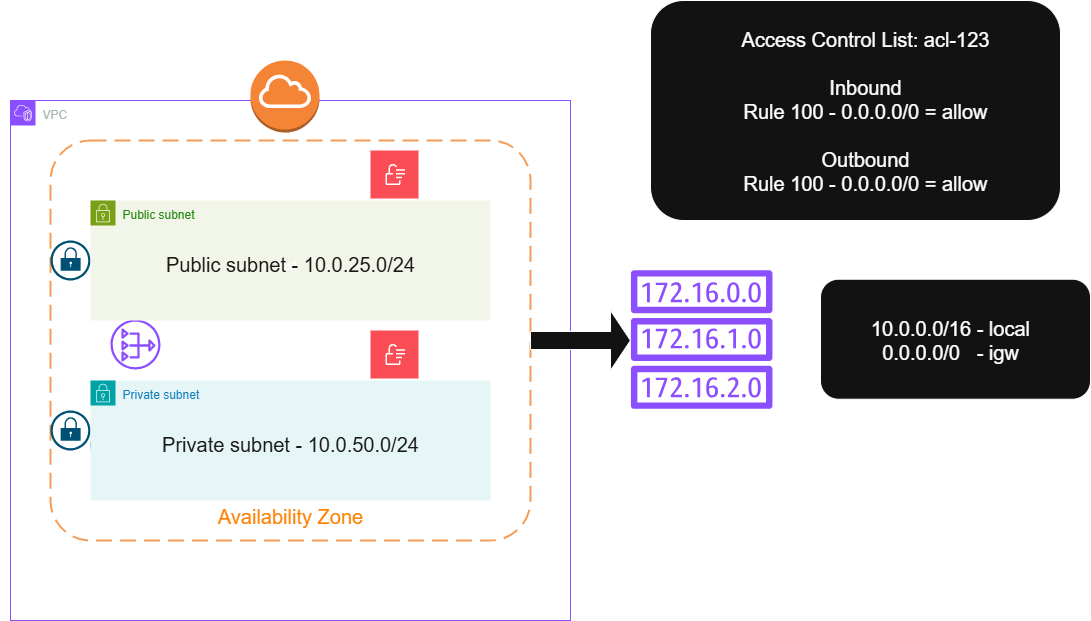

The diagram above was exported from draw.io. Its source (the exported page's mxGraphModel, read from the mxfile embedded in the PNG):
<mxGraphModel dx="1572" dy="1032" grid="1" gridSize="10" guides="1" tooltips="1" connect="1" arrows="1" fold="1" page="1" pageScale="1" pageWidth="1169" pageHeight="827" math="0" shadow="0">
  <root>
    <mxCell id="0" />
    <mxCell id="1" parent="0" />
    <mxCell id="0ujDojKzg2wQ1Gt16u90-56" value="" style="rounded=1;whiteSpace=wrap;html=1;" vertex="1" parent="1">
      <mxGeometry x="680" y="60" width="410" height="220" as="geometry" />
    </mxCell>
    <mxCell id="0ujDojKzg2wQ1Gt16u90-25" value="" style="rounded=1;whiteSpace=wrap;html=1;" vertex="1" parent="1">
      <mxGeometry x="850" y="338.72" width="270" height="120" as="geometry" />
    </mxCell>
    <mxCell id="0ujDojKzg2wQ1Gt16u90-1" value="VPC" style="points=[[0,0],[0.25,0],[0.5,0],[0.75,0],[1,0],[1,0.25],[1,0.5],[1,0.75],[1,1],[0.75,1],[0.5,1],[0.25,1],[0,1],[0,0.75],[0,0.5],[0,0.25]];outlineConnect=0;gradientColor=none;html=1;whiteSpace=wrap;fontSize=12;fontStyle=0;container=1;pointerEvents=0;collapsible=0;recursiveResize=0;shape=mxgraph.aws4.group;grIcon=mxgraph.aws4.group_vpc2;strokeColor=#8C4FFF;fillColor=none;verticalAlign=top;align=left;spacingLeft=30;fontColor=#AAB7B8;dashed=0;" vertex="1" parent="1">
      <mxGeometry x="40" y="160" width="560" height="520" as="geometry" />
    </mxCell>
    <mxCell id="0ujDojKzg2wQ1Gt16u90-37" value="" style="sketch=0;points=[[0.5,0,0],[1,0.5,0],[0.5,1,0],[0,0.5,0],[0.145,0.145,0],[0.8555,0.145,0],[0.855,0.8555,0],[0.145,0.855,0]];verticalLabelPosition=bottom;html=1;verticalAlign=top;aspect=fixed;align=center;pointerEvents=1;shape=mxgraph.cisco19.lock;fillColor=#005073;strokeColor=none;" vertex="1" parent="0ujDojKzg2wQ1Gt16u90-1">
      <mxGeometry x="80" y="320" width="50" height="50" as="geometry" />
    </mxCell>
    <mxCell id="0ujDojKzg2wQ1Gt16u90-3" value="" style="outlineConnect=0;dashed=0;verticalLabelPosition=bottom;verticalAlign=top;align=center;html=1;shape=mxgraph.aws3.internet_gateway;fillColor=#F58536;gradientColor=none;" vertex="1" parent="0ujDojKzg2wQ1Gt16u90-1">
      <mxGeometry x="240" y="-40" width="69" height="72" as="geometry" />
    </mxCell>
    <mxCell id="0ujDojKzg2wQ1Gt16u90-12" value="Availability Zone" style="text;html=1;align=center;verticalAlign=middle;whiteSpace=wrap;rounded=0;fontSize=20;fontColor=#FF8000;" vertex="1" parent="0ujDojKzg2wQ1Gt16u90-1">
      <mxGeometry x="200" y="400" width="160" height="30" as="geometry" />
    </mxCell>
    <mxCell id="0ujDojKzg2wQ1Gt16u90-13" value="VPC 10.0.0.0/16" style="text;html=1;align=center;verticalAlign=middle;whiteSpace=wrap;rounded=0;fontSize=20;" vertex="1" parent="0ujDojKzg2wQ1Gt16u90-1">
      <mxGeometry x="195" y="470" width="170" height="30" as="geometry" />
    </mxCell>
    <mxCell id="0ujDojKzg2wQ1Gt16u90-2" value="" style="rounded=1;arcSize=10;dashed=1;strokeColor=#F59D56;fillColor=none;gradientColor=none;dashPattern=8 4;strokeWidth=2;" vertex="1" parent="0ujDojKzg2wQ1Gt16u90-1">
      <mxGeometry x="40" y="40" width="480" height="400" as="geometry" />
    </mxCell>
    <mxCell id="0ujDojKzg2wQ1Gt16u90-38" value="" style="sketch=0;points=[[0.5,0,0],[1,0.5,0],[0.5,1,0],[0,0.5,0],[0.145,0.145,0],[0.8555,0.145,0],[0.855,0.8555,0],[0.145,0.855,0]];verticalLabelPosition=bottom;html=1;verticalAlign=top;aspect=fixed;align=center;pointerEvents=1;shape=mxgraph.cisco19.lock;fillColor=#005073;strokeColor=none;" vertex="1" parent="0ujDojKzg2wQ1Gt16u90-1">
      <mxGeometry x="40" y="310" width="40" height="40" as="geometry" />
    </mxCell>
    <mxCell id="0ujDojKzg2wQ1Gt16u90-39" value="ACL Rules" style="shape=rect;fillColor=#FA4D56;aspect=fixed;resizable=0;labelPosition=center;verticalLabelPosition=bottom;align=center;verticalAlign=top;strokeColor=none;fontSize=14;" vertex="1" parent="0ujDojKzg2wQ1Gt16u90-1">
      <mxGeometry x="360" y="50" width="48" height="48" as="geometry" />
    </mxCell>
    <mxCell id="0ujDojKzg2wQ1Gt16u90-40" value="" style="fillColor=#ffffff;strokeColor=none;dashed=0;outlineConnect=0;html=1;labelPosition=center;verticalLabelPosition=bottom;verticalAlign=top;part=1;movable=0;resizable=0;rotatable=0;shape=mxgraph.ibm_cloud.subnet-acl-rules" vertex="1" parent="0ujDojKzg2wQ1Gt16u90-39">
      <mxGeometry width="24" height="24" relative="1" as="geometry">
        <mxPoint x="12" y="12" as="offset" />
      </mxGeometry>
    </mxCell>
    <mxCell id="0ujDojKzg2wQ1Gt16u90-46" value="" style="sketch=0;points=[[0.5,0,0],[1,0.5,0],[0.5,1,0],[0,0.5,0],[0.145,0.145,0],[0.8555,0.145,0],[0.855,0.8555,0],[0.145,0.855,0]];verticalLabelPosition=bottom;html=1;verticalAlign=top;aspect=fixed;align=center;pointerEvents=1;shape=mxgraph.cisco19.lock;fillColor=#005073;strokeColor=none;" vertex="1" parent="0ujDojKzg2wQ1Gt16u90-1">
      <mxGeometry x="40" y="140" width="40" height="40" as="geometry" />
    </mxCell>
    <mxCell id="0ujDojKzg2wQ1Gt16u90-47" value="ACL Rules" style="shape=rect;fillColor=#FA4D56;aspect=fixed;resizable=0;labelPosition=center;verticalLabelPosition=bottom;align=center;verticalAlign=top;strokeColor=none;fontSize=14;" vertex="1" parent="0ujDojKzg2wQ1Gt16u90-1">
      <mxGeometry x="360" y="230" width="48" height="48" as="geometry" />
    </mxCell>
    <mxCell id="0ujDojKzg2wQ1Gt16u90-48" value="" style="fillColor=#ffffff;strokeColor=none;dashed=0;outlineConnect=0;html=1;labelPosition=center;verticalLabelPosition=bottom;verticalAlign=top;part=1;movable=0;resizable=0;rotatable=0;shape=mxgraph.ibm_cloud.subnet-acl-rules" vertex="1" parent="0ujDojKzg2wQ1Gt16u90-47">
      <mxGeometry width="24" height="24" relative="1" as="geometry">
        <mxPoint x="12" y="12" as="offset" />
      </mxGeometry>
    </mxCell>
    <mxCell id="0ujDojKzg2wQ1Gt16u90-49" value="ACL-123" style="text;html=1;align=center;verticalAlign=middle;whiteSpace=wrap;rounded=0;fontSize=20;" vertex="1" parent="0ujDojKzg2wQ1Gt16u90-1">
      <mxGeometry x="410" y="59" width="90" height="30" as="geometry" />
    </mxCell>
    <mxCell id="0ujDojKzg2wQ1Gt16u90-58" value="" style="sketch=0;outlineConnect=0;fontColor=#232F3E;gradientColor=none;fillColor=#8C4FFF;strokeColor=none;dashed=0;verticalLabelPosition=bottom;verticalAlign=top;align=center;html=1;fontSize=12;fontStyle=0;aspect=fixed;pointerEvents=1;shape=mxgraph.aws4.nat_gateway;" vertex="1" parent="0ujDojKzg2wQ1Gt16u90-1">
      <mxGeometry x="100" y="219" width="50" height="50" as="geometry" />
    </mxCell>
    <mxCell id="0ujDojKzg2wQ1Gt16u90-59" value="NAT Gateway" style="text;html=1;align=center;verticalAlign=middle;whiteSpace=wrap;rounded=0;fontSize=20;" vertex="1" parent="0ujDojKzg2wQ1Gt16u90-1">
      <mxGeometry x="150" y="230" width="140" height="30" as="geometry" />
    </mxCell>
    <mxCell id="0ujDojKzg2wQ1Gt16u90-62" value="ACL-123" style="text;html=1;align=center;verticalAlign=middle;whiteSpace=wrap;rounded=0;fontSize=20;" vertex="1" parent="0ujDojKzg2wQ1Gt16u90-1">
      <mxGeometry x="408" y="239" width="90" height="30" as="geometry" />
    </mxCell>
    <mxCell id="0ujDojKzg2wQ1Gt16u90-5" value="Public subnet" style="points=[[0,0],[0.25,0],[0.5,0],[0.75,0],[1,0],[1,0.25],[1,0.5],[1,0.75],[1,1],[0.75,1],[0.5,1],[0.25,1],[0,1],[0,0.75],[0,0.5],[0,0.25]];outlineConnect=0;gradientColor=none;html=1;whiteSpace=wrap;fontSize=12;fontStyle=0;container=1;pointerEvents=0;collapsible=0;recursiveResize=0;shape=mxgraph.aws4.group;grIcon=mxgraph.aws4.group_security_group;grStroke=0;strokeColor=#7AA116;fillColor=#F2F6E8;verticalAlign=top;align=left;spacingLeft=30;fontColor=#248814;dashed=0;" vertex="1" parent="1">
      <mxGeometry x="120" y="260" width="400" height="120" as="geometry" />
    </mxCell>
    <mxCell id="0ujDojKzg2wQ1Gt16u90-14" value="Text" style="text;html=1;align=center;verticalAlign=middle;whiteSpace=wrap;rounded=0;" vertex="1" parent="0ujDojKzg2wQ1Gt16u90-5">
      <mxGeometry x="164.5" y="50" width="60" height="30" as="geometry" />
    </mxCell>
    <mxCell id="0ujDojKzg2wQ1Gt16u90-15" value="&lt;div&gt;Public subnet - 10.0.25.0/24&lt;/div&gt;&lt;div&gt;&lt;br&gt;&lt;/div&gt;" style="text;html=1;align=center;verticalAlign=middle;whiteSpace=wrap;rounded=0;fontSize=20;fontColor=#1A1A1A;" vertex="1" parent="0ujDojKzg2wQ1Gt16u90-5">
      <mxGeometry x="55" y="60" width="290" height="30" as="geometry" />
    </mxCell>
    <mxCell id="0ujDojKzg2wQ1Gt16u90-9" value="" style="sketch=0;outlineConnect=0;fontColor=#232F3E;gradientColor=none;fillColor=#8C4FFF;strokeColor=none;dashed=0;verticalLabelPosition=bottom;verticalAlign=top;align=center;html=1;fontSize=12;fontStyle=0;aspect=fixed;pointerEvents=1;shape=mxgraph.aws4.route_table;" vertex="1" parent="1">
      <mxGeometry x="660" y="329.64" width="142.37" height="138.72" as="geometry" />
    </mxCell>
    <mxCell id="0ujDojKzg2wQ1Gt16u90-10" value="&lt;div&gt;10.0.0.0/16 - local&lt;/div&gt;&lt;div&gt;0.0.0.0/0&amp;nbsp; &amp;nbsp;- igw&lt;/div&gt;" style="text;html=1;align=center;verticalAlign=middle;whiteSpace=wrap;rounded=0;fontSize=20;" vertex="1" parent="1">
      <mxGeometry x="890" y="384" width="180" height="30" as="geometry" />
    </mxCell>
    <mxCell id="0ujDojKzg2wQ1Gt16u90-11" value="Internet Gateway" style="text;html=1;align=center;verticalAlign=middle;whiteSpace=wrap;rounded=0;fontSize=20;" vertex="1" parent="1">
      <mxGeometry x="225" y="80" width="190" height="30" as="geometry" />
    </mxCell>
    <mxCell id="0ujDojKzg2wQ1Gt16u90-28" value="" style="shape=singleArrow;whiteSpace=wrap;html=1;" vertex="1" parent="1">
      <mxGeometry x="560" y="370" width="100" height="60" as="geometry" />
    </mxCell>
    <mxCell id="0ujDojKzg2wQ1Gt16u90-30" value="&lt;div&gt;My VPC&lt;/div&gt;&lt;div&gt;&lt;br&gt;&lt;/div&gt;" style="text;html=1;align=center;verticalAlign=middle;whiteSpace=wrap;rounded=0;fontSize=20;" vertex="1" parent="1">
      <mxGeometry x="30" y="120" width="100" height="30" as="geometry" />
    </mxCell>
    <mxCell id="0ujDojKzg2wQ1Gt16u90-35" value="Private subnet" style="points=[[0,0],[0.25,0],[0.5,0],[0.75,0],[1,0],[1,0.25],[1,0.5],[1,0.75],[1,1],[0.75,1],[0.5,1],[0.25,1],[0,1],[0,0.75],[0,0.5],[0,0.25]];outlineConnect=0;gradientColor=none;html=1;whiteSpace=wrap;fontSize=12;fontStyle=0;container=1;pointerEvents=0;collapsible=0;recursiveResize=0;shape=mxgraph.aws4.group;grIcon=mxgraph.aws4.group_security_group;grStroke=0;strokeColor=#00A4A6;fillColor=#E6F6F7;verticalAlign=top;align=left;spacingLeft=30;fontColor=#147EBA;dashed=0;" vertex="1" parent="1">
      <mxGeometry x="120" y="440" width="400" height="120" as="geometry" />
    </mxCell>
    <mxCell id="0ujDojKzg2wQ1Gt16u90-51" value="&lt;div&gt;Private subnet - 10.0.50.0/24&lt;/div&gt;&lt;div&gt;&lt;br&gt;&lt;/div&gt;" style="text;html=1;align=center;verticalAlign=middle;whiteSpace=wrap;rounded=0;fontColor=#1A1A1A;fontSize=20;" vertex="1" parent="0ujDojKzg2wQ1Gt16u90-35">
      <mxGeometry x="70" y="60" width="260" height="30" as="geometry" />
    </mxCell>
    <mxCell id="0ujDojKzg2wQ1Gt16u90-53" value="&lt;div&gt;Access Control List: acl-123&lt;/div&gt;&lt;div&gt;&lt;br&gt;&lt;/div&gt;&lt;div&gt;Inbound&lt;/div&gt;&lt;div&gt;Rule 100 - 0.0.0.0/0 = allow&lt;/div&gt;&lt;div&gt;&lt;br&gt;&lt;/div&gt;&lt;div&gt;Outbound&lt;/div&gt;&lt;div&gt;Rule 100 - 0.0.0.0/0 = allow&lt;/div&gt;" style="text;html=1;align=center;verticalAlign=middle;whiteSpace=wrap;rounded=0;fontSize=20;" vertex="1" parent="1">
      <mxGeometry x="720" y="155" width="350" height="30" as="geometry" />
    </mxCell>
    <mxCell id="0ujDojKzg2wQ1Gt16u90-57" value="Route Table" style="text;html=1;align=center;verticalAlign=middle;whiteSpace=wrap;rounded=0;fontSize=20;" vertex="1" parent="1">
      <mxGeometry x="656.18" y="290" width="150" height="30" as="geometry" />
    </mxCell>
  </root>
</mxGraphModel>